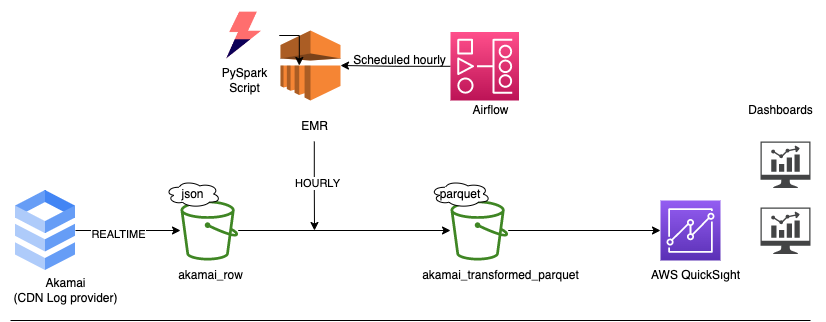

The diagram above was exported from draw.io. Its source (the exported page's mxGraphModel, read from the mxfile embedded in the PNG):
<mxGraphModel dx="1787" dy="658" grid="1" gridSize="10" guides="1" tooltips="1" connect="1" arrows="1" fold="1" page="1" pageScale="1" pageWidth="827" pageHeight="1169" math="0" shadow="0">
  <root>
    <mxCell id="0" />
    <mxCell id="1" parent="0" />
    <mxCell id="d-UP5ckxASsG2ik3RbfQ-11" value="" style="edgeStyle=orthogonalEdgeStyle;rounded=0;orthogonalLoop=1;jettySize=auto;html=1;" edge="1" parent="1" source="d-UP5ckxASsG2ik3RbfQ-1" target="d-UP5ckxASsG2ik3RbfQ-7">
      <mxGeometry relative="1" as="geometry" />
    </mxCell>
    <mxCell id="d-UP5ckxASsG2ik3RbfQ-1" value="" style="sketch=0;outlineConnect=0;fontColor=#232F3E;gradientColor=none;fillColor=#3F8624;strokeColor=none;dashed=0;verticalLabelPosition=bottom;verticalAlign=top;align=center;html=1;fontSize=12;fontStyle=0;aspect=fixed;pointerEvents=1;shape=mxgraph.aws4.bucket;" vertex="1" parent="1">
      <mxGeometry x="170" y="200" width="57.69" height="60" as="geometry" />
    </mxCell>
    <mxCell id="d-UP5ckxASsG2ik3RbfQ-2" value="akamai_row&lt;br&gt;" style="text;html=1;align=center;verticalAlign=middle;resizable=0;points=[];autosize=1;strokeColor=none;fillColor=none;" vertex="1" parent="1">
      <mxGeometry x="155.00000000000003" y="260" width="90" height="30" as="geometry" />
    </mxCell>
    <mxCell id="d-UP5ckxASsG2ik3RbfQ-6" style="edgeStyle=orthogonalEdgeStyle;rounded=0;orthogonalLoop=1;jettySize=auto;html=1;" edge="1" parent="1" source="d-UP5ckxASsG2ik3RbfQ-4" target="d-UP5ckxASsG2ik3RbfQ-1">
      <mxGeometry relative="1" as="geometry" />
    </mxCell>
    <mxCell id="d-UP5ckxASsG2ik3RbfQ-28" value="REALTIME" style="edgeLabel;html=1;align=center;verticalAlign=middle;resizable=0;points=[];" vertex="1" connectable="0" parent="d-UP5ckxASsG2ik3RbfQ-6">
      <mxGeometry x="-0.2" y="-2" relative="1" as="geometry">
        <mxPoint y="1" as="offset" />
      </mxGeometry>
    </mxCell>
    <mxCell id="d-UP5ckxASsG2ik3RbfQ-4" value="" style="editableCssRules=.*;shape=image;verticalLabelPosition=bottom;labelBackgroundColor=#ffffff;verticalAlign=top;aspect=fixed;imageAspect=0;image=data:image/svg+xml,(base64 omitted: 1016 chars);" vertex="1" parent="1">
      <mxGeometry x="5" y="190" width="60" height="80" as="geometry" />
    </mxCell>
    <mxCell id="d-UP5ckxASsG2ik3RbfQ-5" value="Akamai&lt;br&gt;(CDN Log provider)" style="text;html=1;align=center;verticalAlign=middle;resizable=0;points=[];autosize=1;strokeColor=none;fillColor=none;" vertex="1" parent="1">
      <mxGeometry x="-10" y="270" width="130" height="40" as="geometry" />
    </mxCell>
    <mxCell id="d-UP5ckxASsG2ik3RbfQ-14" value="" style="edgeStyle=orthogonalEdgeStyle;rounded=0;orthogonalLoop=1;jettySize=auto;html=1;" edge="1" parent="1" source="d-UP5ckxASsG2ik3RbfQ-7">
      <mxGeometry relative="1" as="geometry">
        <mxPoint x="650" y="230" as="targetPoint" />
      </mxGeometry>
    </mxCell>
    <mxCell id="d-UP5ckxASsG2ik3RbfQ-7" value="" style="sketch=0;outlineConnect=0;fontColor=#232F3E;gradientColor=none;fillColor=#3F8624;strokeColor=none;dashed=0;verticalLabelPosition=bottom;verticalAlign=top;align=center;html=1;fontSize=12;fontStyle=0;aspect=fixed;pointerEvents=1;shape=mxgraph.aws4.bucket;" vertex="1" parent="1">
      <mxGeometry x="440" y="200" width="57.69" height="60" as="geometry" />
    </mxCell>
    <mxCell id="d-UP5ckxASsG2ik3RbfQ-8" value="" style="sketch=0;points=[[0,0,0],[0.25,0,0],[0.5,0,0],[0.75,0,0],[1,0,0],[0,1,0],[0.25,1,0],[0.5,1,0],[0.75,1,0],[1,1,0],[0,0.25,0],[0,0.5,0],[0,0.75,0],[1,0.25,0],[1,0.5,0],[1,0.75,0]];outlineConnect=0;fontColor=#232F3E;gradientColor=#945DF2;gradientDirection=north;fillColor=#5A30B5;strokeColor=#ffffff;dashed=0;verticalLabelPosition=bottom;verticalAlign=top;align=center;html=1;fontSize=12;fontStyle=0;aspect=fixed;shape=mxgraph.aws4.resourceIcon;resIcon=mxgraph.aws4.quicksight;" vertex="1" parent="1">
      <mxGeometry x="650" y="200" width="60" height="60" as="geometry" />
    </mxCell>
    <mxCell id="d-UP5ckxASsG2ik3RbfQ-9" value="akamai_transformed_parquet" style="text;html=1;align=center;verticalAlign=middle;resizable=0;points=[];autosize=1;strokeColor=none;fillColor=none;" vertex="1" parent="1">
      <mxGeometry x="400" y="260" width="180" height="30" as="geometry" />
    </mxCell>
    <mxCell id="d-UP5ckxASsG2ik3RbfQ-10" value="AWS QuickSıght" style="text;html=1;align=center;verticalAlign=middle;resizable=0;points=[];autosize=1;strokeColor=none;fillColor=none;" vertex="1" parent="1">
      <mxGeometry x="630" y="260" width="110" height="30" as="geometry" />
    </mxCell>
    <mxCell id="d-UP5ckxASsG2ik3RbfQ-17" value="" style="outlineConnect=0;dashed=0;verticalLabelPosition=bottom;verticalAlign=top;align=center;html=1;shape=mxgraph.aws3.emr;fillColor=#F58534;gradientColor=none;" vertex="1" parent="1">
      <mxGeometry x="270" y="30" width="60" height="70" as="geometry" />
    </mxCell>
    <mxCell id="d-UP5ckxASsG2ik3RbfQ-26" style="edgeStyle=orthogonalEdgeStyle;rounded=0;orthogonalLoop=1;jettySize=auto;html=1;exitX=1;exitY=0.5;exitDx=0;exitDy=0;" edge="1" parent="1" source="d-UP5ckxASsG2ik3RbfQ-18" target="d-UP5ckxASsG2ik3RbfQ-17">
      <mxGeometry relative="1" as="geometry" />
    </mxCell>
    <mxCell id="d-UP5ckxASsG2ik3RbfQ-18" value="" style="shape=image;html=1;verticalAlign=top;verticalLabelPosition=bottom;labelBackgroundColor=#ffffff;imageAspect=0;aspect=fixed;image=https://cdn2.iconfinder.com/data/icons/vivid/48/thunder-128.png" vertex="1" parent="1">
      <mxGeometry x="198.75" width="70" height="70" as="geometry" />
    </mxCell>
    <mxCell id="d-UP5ckxASsG2ik3RbfQ-19" value="PySpark&lt;br&gt;Script" style="text;html=1;align=center;verticalAlign=middle;resizable=0;points=[];autosize=1;strokeColor=none;fillColor=none;" vertex="1" parent="1">
      <mxGeometry x="198.75" y="60" width="70" height="40" as="geometry" />
    </mxCell>
    <mxCell id="d-UP5ckxASsG2ik3RbfQ-25" style="edgeStyle=orthogonalEdgeStyle;rounded=0;orthogonalLoop=1;jettySize=auto;html=1;" edge="1" parent="1" source="d-UP5ckxASsG2ik3RbfQ-20">
      <mxGeometry relative="1" as="geometry">
        <mxPoint x="304" y="230" as="targetPoint" />
      </mxGeometry>
    </mxCell>
    <mxCell id="d-UP5ckxASsG2ik3RbfQ-29" value="HOURLY" style="edgeLabel;html=1;align=center;verticalAlign=middle;resizable=0;points=[];" vertex="1" connectable="0" parent="d-UP5ckxASsG2ik3RbfQ-25">
      <mxGeometry x="-0.0919" y="3" relative="1" as="geometry">
        <mxPoint as="offset" />
      </mxGeometry>
    </mxCell>
    <mxCell id="d-UP5ckxASsG2ik3RbfQ-20" value="EMR" style="text;html=1;align=center;verticalAlign=middle;resizable=0;points=[];autosize=1;strokeColor=none;fillColor=none;" vertex="1" parent="1">
      <mxGeometry x="278.75" y="111" width="50" height="30" as="geometry" />
    </mxCell>
    <mxCell id="d-UP5ckxASsG2ik3RbfQ-22" value="" style="edgeStyle=orthogonalEdgeStyle;rounded=0;orthogonalLoop=1;jettySize=auto;html=1;" edge="1" parent="1" source="d-UP5ckxASsG2ik3RbfQ-21" target="d-UP5ckxASsG2ik3RbfQ-17">
      <mxGeometry relative="1" as="geometry" />
    </mxCell>
    <mxCell id="d-UP5ckxASsG2ik3RbfQ-21" value="" style="sketch=0;points=[[0,0,0],[0.25,0,0],[0.5,0,0],[0.75,0,0],[1,0,0],[0,1,0],[0.25,1,0],[0.5,1,0],[0.75,1,0],[1,1,0],[0,0.25,0],[0,0.5,0],[0,0.75,0],[1,0.25,0],[1,0.5,0],[1,0.75,0]];outlineConnect=0;fontColor=#232F3E;gradientColor=#FF4F8B;gradientDirection=north;fillColor=#BC1356;strokeColor=#ffffff;dashed=0;verticalLabelPosition=bottom;verticalAlign=top;align=center;html=1;fontSize=12;fontStyle=0;aspect=fixed;shape=mxgraph.aws4.resourceIcon;resIcon=mxgraph.aws4.managed_workflows_for_apache_airflow;" vertex="1" parent="1">
      <mxGeometry x="440" y="31.5" width="68.5" height="68.5" as="geometry" />
    </mxCell>
    <mxCell id="d-UP5ckxASsG2ik3RbfQ-23" value="Scheduled hourly" style="text;html=1;align=center;verticalAlign=middle;resizable=0;points=[];autosize=1;strokeColor=none;fillColor=none;" vertex="1" parent="1">
      <mxGeometry x="328.75" y="45" width="120" height="30" as="geometry" />
    </mxCell>
    <mxCell id="d-UP5ckxASsG2ik3RbfQ-30" value="Airflow" style="text;html=1;align=center;verticalAlign=middle;resizable=0;points=[];autosize=1;strokeColor=none;fillColor=none;" vertex="1" parent="1">
      <mxGeometry x="450" y="95" width="60" height="30" as="geometry" />
    </mxCell>
    <mxCell id="d-UP5ckxASsG2ik3RbfQ-31" value="" style="sketch=0;pointerEvents=1;shadow=0;dashed=0;html=1;strokeColor=none;fillColor=#434445;aspect=fixed;labelPosition=center;verticalLabelPosition=bottom;verticalAlign=top;align=center;outlineConnect=0;shape=mxgraph.vvd.nsx_dashboard;" vertex="1" parent="1">
      <mxGeometry x="750" y="141" width="50" height="46.5" as="geometry" />
    </mxCell>
    <mxCell id="d-UP5ckxASsG2ik3RbfQ-34" value="" style="sketch=0;pointerEvents=1;shadow=0;dashed=0;html=1;strokeColor=none;fillColor=#434445;aspect=fixed;labelPosition=center;verticalLabelPosition=bottom;verticalAlign=top;align=center;outlineConnect=0;shape=mxgraph.vvd.nsx_dashboard;" vertex="1" parent="1">
      <mxGeometry x="750" y="207" width="50" height="46.5" as="geometry" />
    </mxCell>
    <mxCell id="d-UP5ckxASsG2ik3RbfQ-35" value="Dashboards&lt;br&gt;" style="text;html=1;align=center;verticalAlign=middle;resizable=0;points=[];autosize=1;strokeColor=none;fillColor=none;" vertex="1" parent="1">
      <mxGeometry x="725" y="95" width="90" height="30" as="geometry" />
    </mxCell>
    <mxCell id="d-UP5ckxASsG2ik3RbfQ-36" value="json" style="ellipse;shape=cloud;whiteSpace=wrap;html=1;" vertex="1" parent="1">
      <mxGeometry x="155" y="180" width="55" height="27" as="geometry" />
    </mxCell>
    <mxCell id="d-UP5ckxASsG2ik3RbfQ-37" value="parquet" style="ellipse;shape=cloud;whiteSpace=wrap;html=1;" vertex="1" parent="1">
      <mxGeometry x="420" y="180" width="60" height="27" as="geometry" />
    </mxCell>
    <mxCell id="d-UP5ckxASsG2ik3RbfQ-38" value="" style="endArrow=none;html=1;rounded=0;" edge="1" parent="1">
      <mxGeometry width="50" height="50" relative="1" as="geometry">
        <mxPoint y="320" as="sourcePoint" />
        <mxPoint x="800" y="320" as="targetPoint" />
      </mxGeometry>
    </mxCell>
  </root>
</mxGraphModel>